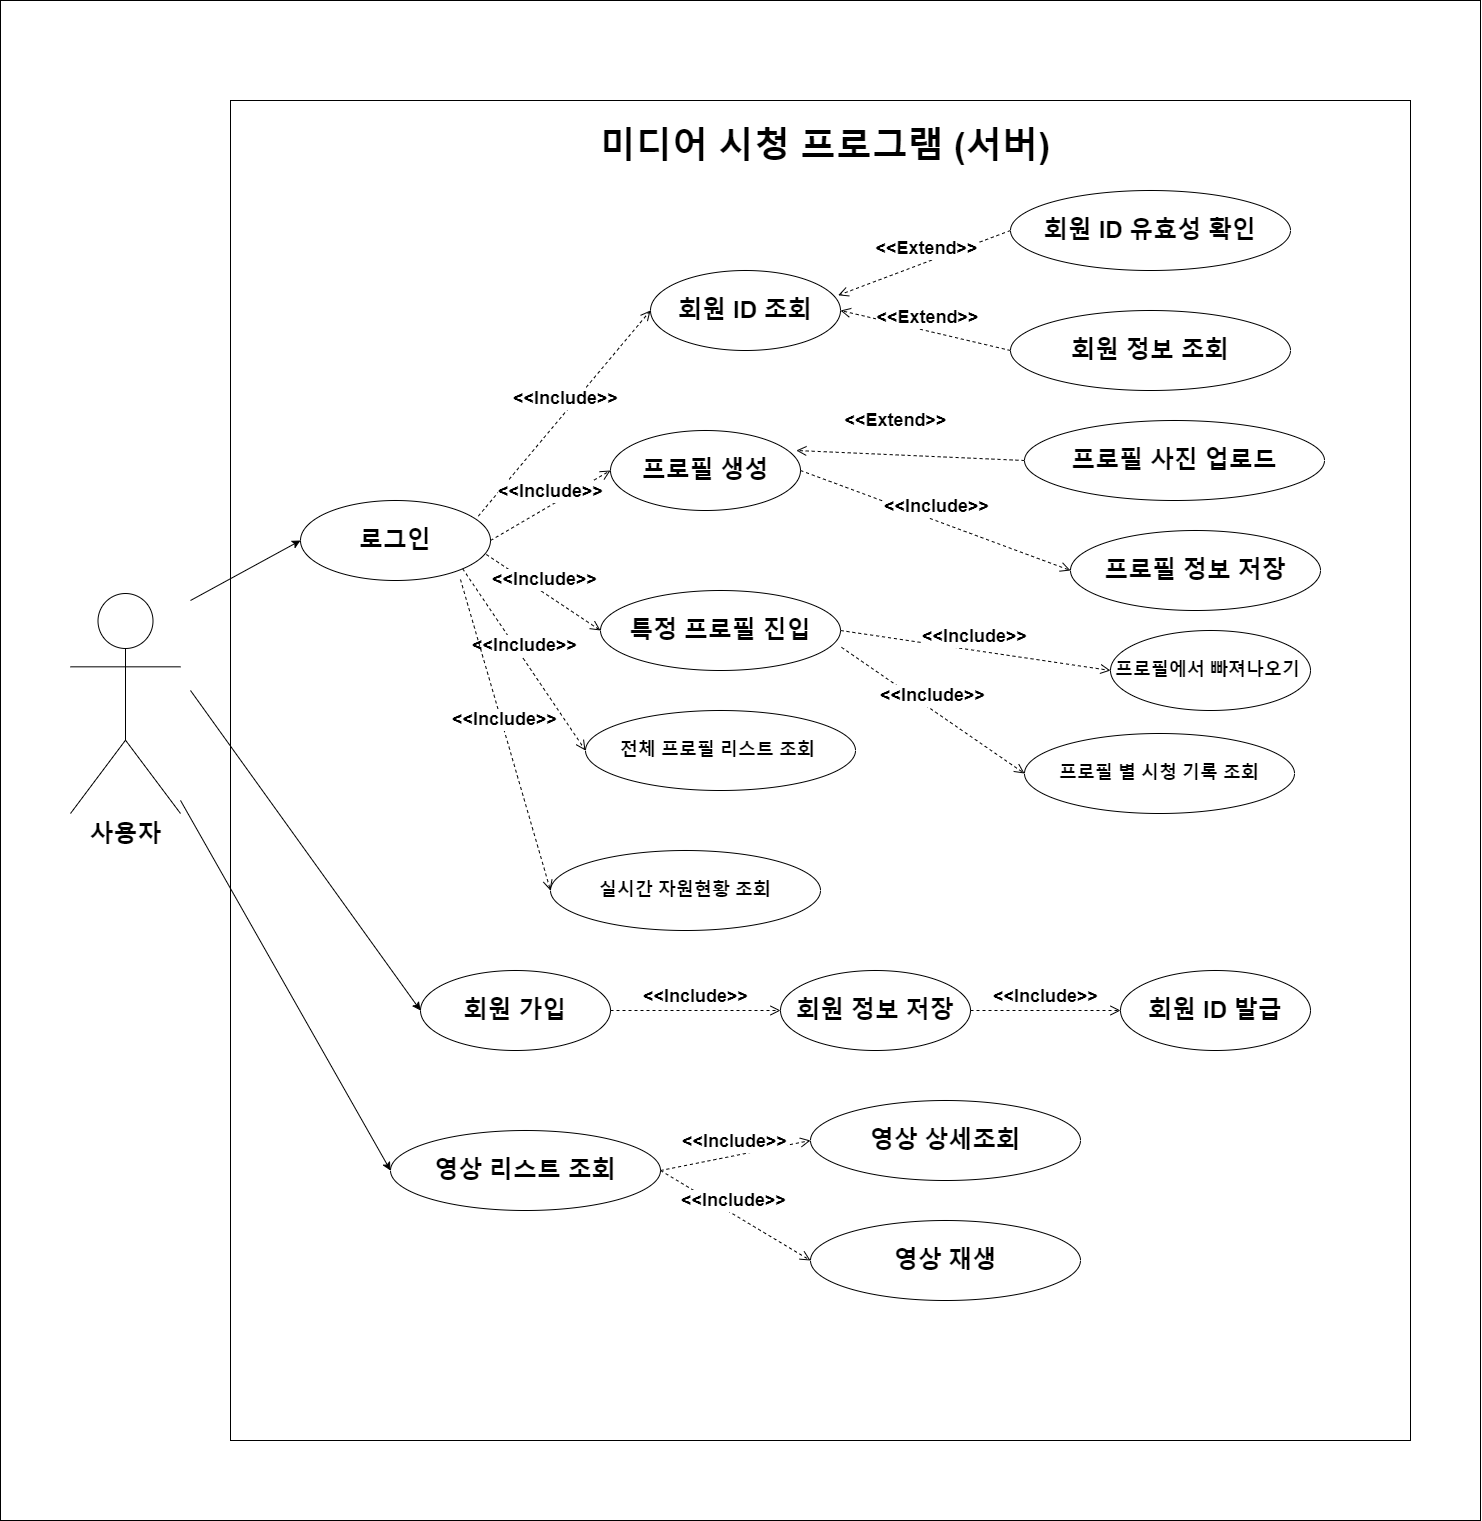

The diagram above was exported from draw.io. Its source (the exported page's mxGraphModel, read from the mxfile embedded in the PNG):
<mxGraphModel dx="7277" dy="2785" grid="1" gridSize="10" guides="1" tooltips="1" connect="1" arrows="1" fold="1" page="1" pageScale="1" pageWidth="827" pageHeight="1169" math="0" shadow="0">
  <root>
    <mxCell id="0" />
    <mxCell id="1" parent="0" />
    <mxCell id="COYa-Dbiq2jbUI0TDFJA-7" value="" style="rounded=0;whiteSpace=wrap;html=1;" vertex="1" parent="1">
      <mxGeometry x="-740" y="170" width="1480" height="1520" as="geometry" />
    </mxCell>
    <mxCell id="COYa-Dbiq2jbUI0TDFJA-3" value="" style="rounded=0;whiteSpace=wrap;html=1;" vertex="1" parent="1">
      <mxGeometry x="-510" y="270" width="1180" height="1340" as="geometry" />
    </mxCell>
    <mxCell id="6lIbregkio05O5GIQaZp-8" value="&lt;font style=&quot;font-size: 24px;&quot;&gt;&lt;b style=&quot;&quot;&gt;로그인&lt;/b&gt;&lt;/font&gt;" style="ellipse;whiteSpace=wrap;html=1;" parent="1" vertex="1">
      <mxGeometry x="-440" y="670" width="190" height="80" as="geometry" />
    </mxCell>
    <mxCell id="6lIbregkio05O5GIQaZp-15" value="&lt;span style=&quot;font-size: 24px;&quot;&gt;&lt;b&gt;프로필 생성&lt;/b&gt;&lt;/span&gt;" style="ellipse;whiteSpace=wrap;html=1;" parent="1" vertex="1">
      <mxGeometry x="-130" y="600" width="190" height="80" as="geometry" />
    </mxCell>
    <mxCell id="6lIbregkio05O5GIQaZp-17" value="&lt;font style=&quot;font-size: 24px;&quot;&gt;&lt;b style=&quot;&quot;&gt;회원 가입&lt;/b&gt;&lt;/font&gt;" style="ellipse;whiteSpace=wrap;html=1;" parent="1" vertex="1">
      <mxGeometry x="-320" y="1140" width="190" height="80" as="geometry" />
    </mxCell>
    <mxCell id="6lIbregkio05O5GIQaZp-18" value="&lt;b style=&quot;&quot;&gt;&lt;font style=&quot;font-size: 18px;&quot;&gt;프로필에서 빠져나오기&amp;nbsp;&lt;/font&gt;&lt;/b&gt;" style="ellipse;whiteSpace=wrap;html=1;" parent="1" vertex="1">
      <mxGeometry x="370" y="800" width="200" height="80" as="geometry" />
    </mxCell>
    <mxCell id="6lIbregkio05O5GIQaZp-19" value="&lt;span style=&quot;font-size: 18px;&quot;&gt;&lt;b&gt;전체 프로필 리스트 조회&amp;nbsp;&lt;/b&gt;&lt;/span&gt;" style="ellipse;whiteSpace=wrap;html=1;" parent="1" vertex="1">
      <mxGeometry x="-155" y="880" width="270" height="80" as="geometry" />
    </mxCell>
    <mxCell id="6lIbregkio05O5GIQaZp-20" value="&lt;span style=&quot;font-size: 24px;&quot;&gt;&lt;b&gt;특정 프로필 진입&lt;/b&gt;&lt;/span&gt;" style="ellipse;whiteSpace=wrap;html=1;" parent="1" vertex="1">
      <mxGeometry x="-140" y="760" width="240" height="80" as="geometry" />
    </mxCell>
    <mxCell id="6lIbregkio05O5GIQaZp-21" value="&lt;span style=&quot;font-size: 18px;&quot;&gt;&lt;b&gt;프로필 별 시청 기록 조회&lt;/b&gt;&lt;/span&gt;" style="ellipse;whiteSpace=wrap;html=1;" parent="1" vertex="1">
      <mxGeometry x="284" y="903" width="270" height="80" as="geometry" />
    </mxCell>
    <mxCell id="6lIbregkio05O5GIQaZp-22" value="&lt;b style=&quot;&quot;&gt;&lt;font style=&quot;font-size: 24px;&quot;&gt;영상 리스트 조회&lt;/font&gt;&lt;/b&gt;" style="ellipse;whiteSpace=wrap;html=1;" parent="1" vertex="1">
      <mxGeometry x="-350" y="1300" width="270" height="80" as="geometry" />
    </mxCell>
    <mxCell id="6lIbregkio05O5GIQaZp-23" value="&lt;b style=&quot;&quot;&gt;&lt;font style=&quot;font-size: 24px;&quot;&gt;영상 상세조회&lt;/font&gt;&lt;/b&gt;" style="ellipse;whiteSpace=wrap;html=1;" parent="1" vertex="1">
      <mxGeometry x="70" y="1270" width="270" height="80" as="geometry" />
    </mxCell>
    <mxCell id="6lIbregkio05O5GIQaZp-25" value="&lt;b style=&quot;&quot;&gt;&lt;font style=&quot;font-size: 24px;&quot;&gt;영상 재생&lt;/font&gt;&lt;/b&gt;" style="ellipse;whiteSpace=wrap;html=1;" parent="1" vertex="1">
      <mxGeometry x="70" y="1390" width="270" height="80" as="geometry" />
    </mxCell>
    <mxCell id="6lIbregkio05O5GIQaZp-26" value="&lt;font style=&quot;font-size: 24px;&quot;&gt;&lt;b style=&quot;&quot;&gt;회원 정보 저장&lt;/b&gt;&lt;/font&gt;" style="ellipse;whiteSpace=wrap;html=1;" parent="1" vertex="1">
      <mxGeometry x="40" y="1140" width="190" height="80" as="geometry" />
    </mxCell>
    <mxCell id="6lIbregkio05O5GIQaZp-27" value="&lt;font style=&quot;font-size: 24px;&quot;&gt;&lt;b style=&quot;&quot;&gt;회원 ID 발급&lt;/b&gt;&lt;/font&gt;" style="ellipse;whiteSpace=wrap;html=1;" parent="1" vertex="1">
      <mxGeometry x="380" y="1140" width="190" height="80" as="geometry" />
    </mxCell>
    <mxCell id="6lIbregkio05O5GIQaZp-28" value="&lt;span style=&quot;font-size: 24px;&quot;&gt;&lt;b&gt;회원 ID 조회&lt;/b&gt;&lt;/span&gt;" style="ellipse;whiteSpace=wrap;html=1;" parent="1" vertex="1">
      <mxGeometry x="-90" y="440" width="190" height="80" as="geometry" />
    </mxCell>
    <mxCell id="6lIbregkio05O5GIQaZp-29" value="&lt;span style=&quot;font-size: 24px;&quot;&gt;&lt;b&gt;프로필 사진 업로드&lt;/b&gt;&lt;/span&gt;" style="ellipse;whiteSpace=wrap;html=1;" parent="1" vertex="1">
      <mxGeometry x="284" y="590" width="300" height="80" as="geometry" />
    </mxCell>
    <mxCell id="6lIbregkio05O5GIQaZp-33" value="&lt;font style=&quot;font-size: 24px;&quot;&gt;&lt;b&gt;사용자&lt;/b&gt;&lt;/font&gt;" style="shape=umlActor;verticalLabelPosition=bottom;verticalAlign=top;html=1;outlineConnect=0;" parent="1" vertex="1">
      <mxGeometry x="-670" y="763" width="110" height="220" as="geometry" />
    </mxCell>
    <mxCell id="6lIbregkio05O5GIQaZp-41" value="&lt;font style=&quot;font-size: 18px;&quot;&gt;&lt;b&gt;&amp;lt;&amp;lt;Extend&amp;gt;&amp;gt;&lt;/b&gt;&lt;/font&gt;" style="html=1;verticalAlign=bottom;endArrow=open;dashed=1;endSize=8;curved=0;rounded=0;exitX=0;exitY=0.5;exitDx=0;exitDy=0;entryX=0.978;entryY=0.25;entryDx=0;entryDy=0;entryPerimeter=0;" parent="1" source="6lIbregkio05O5GIQaZp-29" target="6lIbregkio05O5GIQaZp-15" edge="1">
      <mxGeometry x="0.132" y="-20" relative="1" as="geometry">
        <mxPoint x="290" y="602.9999999999995" as="sourcePoint" />
        <mxPoint x="110" y="683" as="targetPoint" />
        <mxPoint as="offset" />
      </mxGeometry>
    </mxCell>
    <mxCell id="6lIbregkio05O5GIQaZp-44" value="&lt;font style=&quot;font-size: 18px;&quot;&gt;&lt;b&gt;&amp;lt;&amp;lt;Extend&amp;gt;&amp;gt;&lt;/b&gt;&lt;/font&gt;" style="html=1;verticalAlign=bottom;endArrow=open;dashed=1;endSize=8;curved=0;rounded=0;exitX=0;exitY=0.5;exitDx=0;exitDy=0;entryX=0.988;entryY=0.31;entryDx=0;entryDy=0;entryPerimeter=0;" parent="1" source="6lIbregkio05O5GIQaZp-56" target="6lIbregkio05O5GIQaZp-28" edge="1">
      <mxGeometry relative="1" as="geometry">
        <mxPoint x="1230" y="780" as="sourcePoint" />
        <mxPoint x="120" y="480" as="targetPoint" />
      </mxGeometry>
    </mxCell>
    <mxCell id="6lIbregkio05O5GIQaZp-45" value="&lt;font style=&quot;font-size: 18px;&quot;&gt;&lt;b&gt;&amp;lt;&amp;lt;Include&amp;gt;&amp;gt;&lt;/b&gt;&lt;/font&gt;" style="html=1;verticalAlign=bottom;endArrow=open;dashed=1;endSize=8;curved=0;rounded=0;exitX=1;exitY=0.5;exitDx=0;exitDy=0;entryX=0;entryY=0.5;entryDx=0;entryDy=0;" parent="1" source="6lIbregkio05O5GIQaZp-17" target="6lIbregkio05O5GIQaZp-26" edge="1">
      <mxGeometry relative="1" as="geometry">
        <mxPoint x="-120" y="1160" as="sourcePoint" />
        <mxPoint x="30" y="1180" as="targetPoint" />
      </mxGeometry>
    </mxCell>
    <mxCell id="6lIbregkio05O5GIQaZp-46" value="&lt;font style=&quot;font-size: 18px;&quot;&gt;&lt;b&gt;&amp;lt;&amp;lt;Include&amp;gt;&amp;gt;&lt;/b&gt;&lt;/font&gt;" style="html=1;verticalAlign=bottom;endArrow=open;dashed=1;endSize=8;curved=0;rounded=0;exitX=1;exitY=0.5;exitDx=0;exitDy=0;entryX=0;entryY=0.5;entryDx=0;entryDy=0;" parent="1" source="6lIbregkio05O5GIQaZp-26" target="6lIbregkio05O5GIQaZp-27" edge="1">
      <mxGeometry relative="1" as="geometry">
        <mxPoint x="-130" y="1190" as="sourcePoint" />
        <mxPoint x="370" y="1180" as="targetPoint" />
      </mxGeometry>
    </mxCell>
    <mxCell id="6lIbregkio05O5GIQaZp-47" value="&lt;font style=&quot;font-size: 18px;&quot;&gt;&lt;b&gt;&amp;lt;&amp;lt;Include&amp;gt;&amp;gt;&lt;/b&gt;&lt;/font&gt;" style="html=1;verticalAlign=bottom;endArrow=open;dashed=1;endSize=8;curved=0;rounded=0;entryX=0;entryY=0.5;entryDx=0;entryDy=0;exitX=1;exitY=0.5;exitDx=0;exitDy=0;" parent="1" source="6lIbregkio05O5GIQaZp-22" target="6lIbregkio05O5GIQaZp-25" edge="1">
      <mxGeometry relative="1" as="geometry">
        <mxPoint x="-100" y="1320" as="sourcePoint" />
        <mxPoint x="20" y="1400" as="targetPoint" />
      </mxGeometry>
    </mxCell>
    <mxCell id="6lIbregkio05O5GIQaZp-48" value="&lt;font style=&quot;font-size: 18px;&quot;&gt;&lt;b&gt;&amp;lt;&amp;lt;Include&amp;gt;&amp;gt;&lt;/b&gt;&lt;/font&gt;" style="html=1;verticalAlign=bottom;endArrow=open;dashed=1;endSize=8;curved=0;rounded=0;entryX=0;entryY=0.5;entryDx=0;entryDy=0;exitX=1;exitY=0.5;exitDx=0;exitDy=0;" parent="1" source="6lIbregkio05O5GIQaZp-22" target="6lIbregkio05O5GIQaZp-23" edge="1">
      <mxGeometry relative="1" as="geometry">
        <mxPoint x="-100" y="1320" as="sourcePoint" />
        <mxPoint x="30" y="1410" as="targetPoint" />
      </mxGeometry>
    </mxCell>
    <mxCell id="6lIbregkio05O5GIQaZp-50" value="" style="endArrow=classic;html=1;rounded=0;entryX=0;entryY=0.5;entryDx=0;entryDy=0;" parent="1" target="6lIbregkio05O5GIQaZp-17" edge="1">
      <mxGeometry width="50" height="50" relative="1" as="geometry">
        <mxPoint x="-550" y="860" as="sourcePoint" />
        <mxPoint x="410" y="840" as="targetPoint" />
      </mxGeometry>
    </mxCell>
    <mxCell id="6lIbregkio05O5GIQaZp-51" value="" style="endArrow=classic;html=1;rounded=0;entryX=0;entryY=0.5;entryDx=0;entryDy=0;" parent="1" source="6lIbregkio05O5GIQaZp-33" target="6lIbregkio05O5GIQaZp-22" edge="1">
      <mxGeometry width="50" height="50" relative="1" as="geometry">
        <mxPoint x="-560" y="1000" as="sourcePoint" />
        <mxPoint x="-440" y="960" as="targetPoint" />
      </mxGeometry>
    </mxCell>
    <mxCell id="6lIbregkio05O5GIQaZp-52" value="" style="endArrow=classic;html=1;rounded=0;entryX=0;entryY=0.5;entryDx=0;entryDy=0;" parent="1" target="6lIbregkio05O5GIQaZp-8" edge="1">
      <mxGeometry width="50" height="50" relative="1" as="geometry">
        <mxPoint x="-550" y="770" as="sourcePoint" />
        <mxPoint x="-440" y="960" as="targetPoint" />
      </mxGeometry>
    </mxCell>
    <mxCell id="6lIbregkio05O5GIQaZp-53" value="&lt;font style=&quot;font-size: 18px;&quot;&gt;&lt;b&gt;&amp;lt;&amp;lt;Include&amp;gt;&amp;gt;&lt;/b&gt;&lt;/font&gt;" style="html=1;verticalAlign=bottom;endArrow=open;dashed=1;endSize=8;curved=0;rounded=0;entryX=0;entryY=0.5;entryDx=0;entryDy=0;exitX=0.936;exitY=0.195;exitDx=0;exitDy=0;exitPerimeter=0;" parent="1" source="6lIbregkio05O5GIQaZp-8" target="6lIbregkio05O5GIQaZp-28" edge="1">
      <mxGeometry relative="1" as="geometry">
        <mxPoint x="-220" y="730" as="sourcePoint" />
        <mxPoint x="-90" y="770" as="targetPoint" />
      </mxGeometry>
    </mxCell>
    <mxCell id="6lIbregkio05O5GIQaZp-54" value="&lt;font style=&quot;font-size: 18px;&quot;&gt;&lt;b&gt;&amp;lt;&amp;lt;Include&amp;gt;&amp;gt;&lt;/b&gt;&lt;/font&gt;" style="html=1;verticalAlign=bottom;endArrow=open;dashed=1;endSize=8;curved=0;rounded=0;exitX=1;exitY=0.5;exitDx=0;exitDy=0;entryX=0;entryY=0.5;entryDx=0;entryDy=0;" parent="1" source="6lIbregkio05O5GIQaZp-15" target="6lIbregkio05O5GIQaZp-59" edge="1">
      <mxGeometry relative="1" as="geometry">
        <mxPoint x="-220" y="720" as="sourcePoint" />
        <mxPoint x="230" y="760" as="targetPoint" />
      </mxGeometry>
    </mxCell>
    <mxCell id="6lIbregkio05O5GIQaZp-56" value="&lt;span style=&quot;font-size: 24px;&quot;&gt;&lt;b&gt;회원 ID 유효성 확인&lt;/b&gt;&lt;/span&gt;" style="ellipse;whiteSpace=wrap;html=1;" parent="1" vertex="1">
      <mxGeometry x="270" y="360" width="280" height="80" as="geometry" />
    </mxCell>
    <mxCell id="6lIbregkio05O5GIQaZp-57" value="&lt;span style=&quot;font-size: 24px;&quot;&gt;&lt;b&gt;회원 정보 조회&lt;/b&gt;&lt;/span&gt;" style="ellipse;whiteSpace=wrap;html=1;" parent="1" vertex="1">
      <mxGeometry x="270" y="480" width="280" height="80" as="geometry" />
    </mxCell>
    <mxCell id="6lIbregkio05O5GIQaZp-58" value="&lt;font style=&quot;font-size: 18px;&quot;&gt;&lt;b&gt;&amp;lt;&amp;lt;Extend&amp;gt;&amp;gt;&lt;/b&gt;&lt;/font&gt;" style="html=1;verticalAlign=bottom;endArrow=open;dashed=1;endSize=8;curved=0;rounded=0;entryX=1;entryY=0.5;entryDx=0;entryDy=0;exitX=0;exitY=0.5;exitDx=0;exitDy=0;" parent="1" source="6lIbregkio05O5GIQaZp-57" target="6lIbregkio05O5GIQaZp-28" edge="1">
      <mxGeometry relative="1" as="geometry">
        <mxPoint x="1240" y="790" as="sourcePoint" />
        <mxPoint x="1090" y="790" as="targetPoint" />
      </mxGeometry>
    </mxCell>
    <mxCell id="6lIbregkio05O5GIQaZp-59" value="&lt;span style=&quot;font-size: 24px;&quot;&gt;&lt;b&gt;프로필 정보 저장&lt;/b&gt;&lt;/span&gt;" style="ellipse;whiteSpace=wrap;html=1;" parent="1" vertex="1">
      <mxGeometry x="330" y="700" width="250" height="80" as="geometry" />
    </mxCell>
    <mxCell id="6lIbregkio05O5GIQaZp-60" value="&lt;font style=&quot;font-size: 18px;&quot;&gt;&lt;b&gt;&amp;lt;&amp;lt;Include&amp;gt;&amp;gt;&lt;/b&gt;&lt;/font&gt;" style="html=1;verticalAlign=bottom;endArrow=open;dashed=1;endSize=8;curved=0;rounded=0;entryX=0;entryY=0.5;entryDx=0;entryDy=0;exitX=1;exitY=0.5;exitDx=0;exitDy=0;" parent="1" source="6lIbregkio05O5GIQaZp-8" target="6lIbregkio05O5GIQaZp-15" edge="1">
      <mxGeometry relative="1" as="geometry">
        <mxPoint x="-252" y="536" as="sourcePoint" />
        <mxPoint x="-80" y="490" as="targetPoint" />
      </mxGeometry>
    </mxCell>
    <mxCell id="6lIbregkio05O5GIQaZp-61" value="&lt;font style=&quot;font-size: 18px;&quot;&gt;&lt;b&gt;&amp;lt;&amp;lt;Include&amp;gt;&amp;gt;&lt;/b&gt;&lt;/font&gt;" style="html=1;verticalAlign=bottom;endArrow=open;dashed=1;endSize=8;curved=0;rounded=0;entryX=0;entryY=0.5;entryDx=0;entryDy=0;exitX=0.978;exitY=0.675;exitDx=0;exitDy=0;exitPerimeter=0;" parent="1" source="6lIbregkio05O5GIQaZp-8" target="6lIbregkio05O5GIQaZp-20" edge="1">
      <mxGeometry relative="1" as="geometry">
        <mxPoint x="-240" y="720" as="sourcePoint" />
        <mxPoint x="-120" y="650" as="targetPoint" />
      </mxGeometry>
    </mxCell>
    <mxCell id="6lIbregkio05O5GIQaZp-62" value="&lt;font style=&quot;font-size: 18px;&quot;&gt;&lt;b&gt;&amp;lt;&amp;lt;Include&amp;gt;&amp;gt;&lt;/b&gt;&lt;/font&gt;" style="html=1;verticalAlign=bottom;endArrow=open;dashed=1;endSize=8;curved=0;rounded=0;entryX=0;entryY=0.5;entryDx=0;entryDy=0;exitX=1;exitY=1;exitDx=0;exitDy=0;" parent="1" source="6lIbregkio05O5GIQaZp-8" target="6lIbregkio05O5GIQaZp-19" edge="1">
      <mxGeometry relative="1" as="geometry">
        <mxPoint x="-244" y="734" as="sourcePoint" />
        <mxPoint x="-130" y="810" as="targetPoint" />
      </mxGeometry>
    </mxCell>
    <mxCell id="6lIbregkio05O5GIQaZp-63" value="&lt;font style=&quot;font-size: 18px;&quot;&gt;&lt;b&gt;&amp;lt;&amp;lt;Include&amp;gt;&amp;gt;&lt;/b&gt;&lt;/font&gt;" style="html=1;verticalAlign=bottom;endArrow=open;dashed=1;endSize=8;curved=0;rounded=0;exitX=1;exitY=0.5;exitDx=0;exitDy=0;entryX=0;entryY=0.5;entryDx=0;entryDy=0;" parent="1" source="6lIbregkio05O5GIQaZp-20" target="6lIbregkio05O5GIQaZp-18" edge="1">
      <mxGeometry relative="1" as="geometry">
        <mxPoint x="70" y="650" as="sourcePoint" />
        <mxPoint x="340" y="750" as="targetPoint" />
      </mxGeometry>
    </mxCell>
    <mxCell id="6lIbregkio05O5GIQaZp-65" value="&lt;font style=&quot;font-size: 18px;&quot;&gt;&lt;b&gt;&amp;lt;&amp;lt;Include&amp;gt;&amp;gt;&lt;/b&gt;&lt;/font&gt;" style="html=1;verticalAlign=bottom;endArrow=open;dashed=1;endSize=8;curved=0;rounded=0;exitX=1.004;exitY=0.71;exitDx=0;exitDy=0;entryX=0;entryY=0.5;entryDx=0;entryDy=0;exitPerimeter=0;" parent="1" source="6lIbregkio05O5GIQaZp-20" target="6lIbregkio05O5GIQaZp-21" edge="1">
      <mxGeometry relative="1" as="geometry">
        <mxPoint x="110" y="810" as="sourcePoint" />
        <mxPoint x="380" y="850" as="targetPoint" />
      </mxGeometry>
    </mxCell>
    <mxCell id="6lIbregkio05O5GIQaZp-70" value="&lt;font style=&quot;font-size: 36px;&quot;&gt;&lt;b&gt;미디어 시청 프로그램 (서버)&lt;/b&gt;&lt;/font&gt;" style="text;html=1;align=center;verticalAlign=middle;whiteSpace=wrap;rounded=0;" parent="1" vertex="1">
      <mxGeometry x="-155" y="300" width="480" height="30" as="geometry" />
    </mxCell>
    <mxCell id="COYa-Dbiq2jbUI0TDFJA-1" value="&lt;span style=&quot;font-size: 18px;&quot;&gt;&lt;b&gt;실시간 자원현황 조회&lt;/b&gt;&lt;/span&gt;" style="ellipse;whiteSpace=wrap;html=1;" vertex="1" parent="1">
      <mxGeometry x="-190" y="1020" width="270" height="80" as="geometry" />
    </mxCell>
    <mxCell id="COYa-Dbiq2jbUI0TDFJA-4" value="&lt;font style=&quot;font-size: 18px;&quot;&gt;&lt;b&gt;&amp;lt;&amp;lt;Include&amp;gt;&amp;gt;&lt;/b&gt;&lt;/font&gt;" style="html=1;verticalAlign=bottom;endArrow=open;dashed=1;endSize=8;curved=0;rounded=0;entryX=0;entryY=0.5;entryDx=0;entryDy=0;" edge="1" parent="1" target="COYa-Dbiq2jbUI0TDFJA-1">
      <mxGeometry relative="1" as="geometry">
        <mxPoint x="-280" y="749" as="sourcePoint" />
        <mxPoint x="-145" y="930" as="targetPoint" />
      </mxGeometry>
    </mxCell>
  </root>
</mxGraphModel>